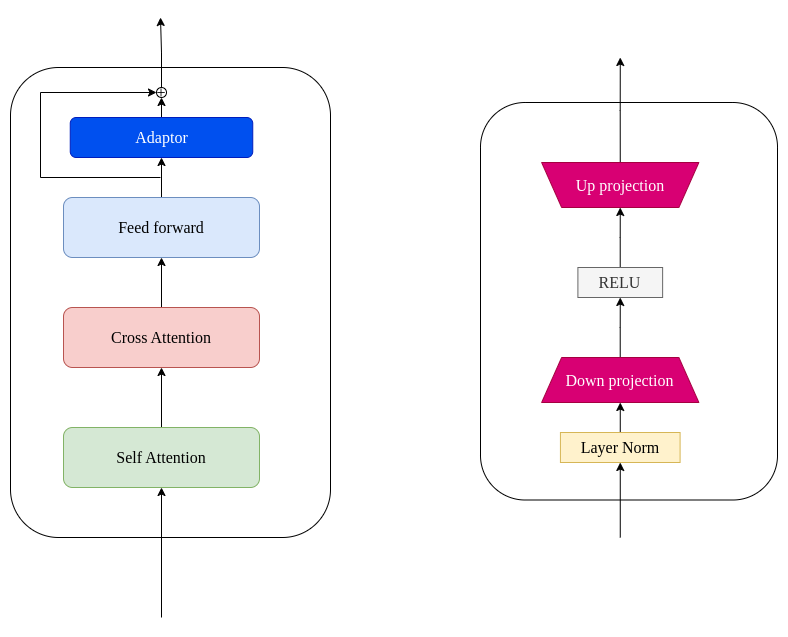

The diagram above was exported from draw.io. Its source (the exported page's mxGraphModel, read from the mxfile embedded in the PNG):
<mxGraphModel dx="2776" dy="1084" grid="1" gridSize="10" guides="1" tooltips="1" connect="1" arrows="1" fold="1" page="1" pageScale="1" pageWidth="827" pageHeight="1169" math="0" shadow="0">
  <root>
    <mxCell id="0" />
    <mxCell id="1" parent="0" />
    <mxCell id="2" value="" style="rounded=1;whiteSpace=wrap;html=1;fontSize=16;fontFamily=Times New Roman;" vertex="1" parent="1">
      <mxGeometry x="-240" y="1010" width="320" height="470" as="geometry" />
    </mxCell>
    <mxCell id="3" style="edgeStyle=orthogonalEdgeStyle;rounded=0;orthogonalLoop=1;jettySize=auto;html=1;entryX=0.5;entryY=1;entryDx=0;entryDy=0;fontSize=16;fontFamily=Times New Roman;" edge="1" source="4" target="6" parent="1">
      <mxGeometry relative="1" as="geometry" />
    </mxCell>
    <mxCell id="4" value="Self Attention" style="rounded=1;whiteSpace=wrap;html=1;fillColor=#d5e8d4;strokeColor=#82b366;fontSize=16;fontFamily=Times New Roman;" vertex="1" parent="1">
      <mxGeometry x="-187" y="1370" width="196" height="60" as="geometry" />
    </mxCell>
    <mxCell id="5" style="edgeStyle=orthogonalEdgeStyle;rounded=0;orthogonalLoop=1;jettySize=auto;html=1;entryX=0.5;entryY=1;entryDx=0;entryDy=0;fontSize=16;fontFamily=Times New Roman;" edge="1" source="6" target="8" parent="1">
      <mxGeometry relative="1" as="geometry" />
    </mxCell>
    <mxCell id="6" value="Cross Attention" style="rounded=1;whiteSpace=wrap;html=1;fillColor=#f8cecc;strokeColor=#b85450;fontSize=16;fontFamily=Times New Roman;" vertex="1" parent="1">
      <mxGeometry x="-187" y="1250" width="196" height="60" as="geometry" />
    </mxCell>
    <mxCell id="7" style="edgeStyle=orthogonalEdgeStyle;rounded=0;orthogonalLoop=1;jettySize=auto;html=1;entryX=0.5;entryY=1;entryDx=0;entryDy=0;fontSize=16;fontFamily=Times New Roman;" edge="1" source="8" target="11" parent="1">
      <mxGeometry relative="1" as="geometry" />
    </mxCell>
    <mxCell id="8" value="Feed forward" style="rounded=1;whiteSpace=wrap;html=1;fillColor=#dae8fc;strokeColor=#6c8ebf;fontSize=16;fontFamily=Times New Roman;" vertex="1" parent="1">
      <mxGeometry x="-187" y="1140" width="196" height="60" as="geometry" />
    </mxCell>
    <mxCell id="9" value="" style="endArrow=classic;html=1;rounded=0;entryX=0.5;entryY=1;entryDx=0;entryDy=0;fontSize=16;fontFamily=Times New Roman;" edge="1" target="4" parent="1">
      <mxGeometry width="50" height="50" relative="1" as="geometry">
        <mxPoint x="-89" y="1560" as="sourcePoint" />
        <mxPoint x="-59" y="1280" as="targetPoint" />
      </mxGeometry>
    </mxCell>
    <mxCell id="10" style="edgeStyle=orthogonalEdgeStyle;rounded=0;orthogonalLoop=1;jettySize=auto;html=1;entryX=0.5;entryY=1;entryDx=0;entryDy=0;fontSize=16;fontFamily=Times New Roman;" edge="1" source="11" target="13" parent="1">
      <mxGeometry relative="1" as="geometry" />
    </mxCell>
    <mxCell id="11" value="Adaptor" style="rounded=1;whiteSpace=wrap;html=1;fillColor=#0050ef;strokeColor=#001DBC;fontColor=#ffffff;fontSize=16;fontFamily=Times New Roman;" vertex="1" parent="1">
      <mxGeometry x="-180.25" y="1060" width="182.5" height="40" as="geometry" />
    </mxCell>
    <mxCell id="12" style="edgeStyle=orthogonalEdgeStyle;rounded=0;orthogonalLoop=1;jettySize=auto;html=1;fontSize=16;fontFamily=Times New Roman;" edge="1" source="13" parent="1">
      <mxGeometry relative="1" as="geometry">
        <mxPoint x="-90" y="960" as="targetPoint" />
      </mxGeometry>
    </mxCell>
    <mxCell id="13" value="+" style="ellipse;whiteSpace=wrap;html=1;aspect=fixed;fontSize=16;fontFamily=Times New Roman;" vertex="1" parent="1">
      <mxGeometry x="-94" y="1030" width="10" height="10" as="geometry" />
    </mxCell>
    <mxCell id="14" value="" style="endArrow=classic;html=1;rounded=0;entryX=0;entryY=0.5;entryDx=0;entryDy=0;fontSize=16;fontFamily=Times New Roman;" edge="1" target="13" parent="1">
      <mxGeometry width="50" height="50" relative="1" as="geometry">
        <mxPoint x="-90" y="1120" as="sourcePoint" />
        <mxPoint x="-90" y="1140" as="targetPoint" />
        <Array as="points">
          <mxPoint x="-210" y="1120" />
          <mxPoint x="-210" y="1035" />
        </Array>
      </mxGeometry>
    </mxCell>
    <mxCell id="15" value="" style="group" vertex="1" connectable="0" parent="1">
      <mxGeometry x="230" y="1000" width="297" height="480" as="geometry" />
    </mxCell>
    <mxCell id="16" value="" style="rounded=1;whiteSpace=wrap;html=1;fontSize=16;fontFamily=Times New Roman;" vertex="1" parent="15">
      <mxGeometry y="45.00000000000001" width="297" height="397.5" as="geometry" />
    </mxCell>
    <mxCell id="17" style="edgeStyle=orthogonalEdgeStyle;rounded=0;orthogonalLoop=1;jettySize=auto;html=1;entryX=0.5;entryY=1;entryDx=0;entryDy=0;fontSize=16;fontFamily=Times New Roman;" edge="1" parent="15" source="18" target="20">
      <mxGeometry relative="1" as="geometry" />
    </mxCell>
    <mxCell id="18" value="Down projection" style="shape=trapezoid;perimeter=trapezoidPerimeter;whiteSpace=wrap;html=1;fixedSize=1;fillColor=#d80073;fontColor=#ffffff;strokeColor=#A50040;fontSize=16;fontFamily=Times New Roman;" vertex="1" parent="15">
      <mxGeometry x="61.14705882352939" y="300" width="157.23529411764702" height="45.00000000000001" as="geometry" />
    </mxCell>
    <mxCell id="19" style="edgeStyle=orthogonalEdgeStyle;rounded=0;orthogonalLoop=1;jettySize=auto;html=1;fontSize=16;fontFamily=Times New Roman;" edge="1" parent="15" source="20" target="22">
      <mxGeometry relative="1" as="geometry" />
    </mxCell>
    <mxCell id="20" value="RELU" style="rounded=0;whiteSpace=wrap;html=1;fillColor=#f5f5f5;strokeColor=#666666;fontColor=#333333;fontSize=16;fontFamily=Times New Roman;" vertex="1" parent="15">
      <mxGeometry x="97.39852941176467" y="210" width="84.73235294117646" height="30" as="geometry" />
    </mxCell>
    <mxCell id="21" style="edgeStyle=orthogonalEdgeStyle;rounded=0;orthogonalLoop=1;jettySize=auto;html=1;fontSize=16;fontFamily=Times New Roman;" edge="1" parent="15" source="22">
      <mxGeometry relative="1" as="geometry">
        <mxPoint x="139.7647058823529" as="targetPoint" />
      </mxGeometry>
    </mxCell>
    <mxCell id="22" value="" style="shape=trapezoid;perimeter=trapezoidPerimeter;whiteSpace=wrap;html=1;fixedSize=1;rotation=-180;fillColor=#d80073;fontColor=#ffffff;strokeColor=#A50040;fontSize=16;fontFamily=Times New Roman;" vertex="1" parent="15">
      <mxGeometry x="61.14705882352939" y="105" width="157.23529411764702" height="45.00000000000001" as="geometry" />
    </mxCell>
    <mxCell id="23" value="" style="endArrow=classic;html=1;rounded=0;entryX=0.5;entryY=1;entryDx=0;entryDy=0;fontSize=16;fontFamily=Times New Roman;" edge="1" parent="15" source="26" target="18">
      <mxGeometry width="50" height="50" relative="1" as="geometry">
        <mxPoint x="139.7647058823529" y="450" as="sourcePoint" />
        <mxPoint x="78.61764705882351" y="232.5" as="targetPoint" />
      </mxGeometry>
    </mxCell>
    <mxCell id="24" value="&lt;font style=&quot;font-size: 16px;&quot; color=&quot;#ffffff&quot;&gt;Up projection&lt;/font&gt;" style="text;html=1;align=center;verticalAlign=middle;whiteSpace=wrap;rounded=0;fontSize=16;fontFamily=Times New Roman;" vertex="1" parent="15">
      <mxGeometry x="91.7205882352941" y="116.25" width="96.08823529411761" height="22.500000000000004" as="geometry" />
    </mxCell>
    <mxCell id="25" value="" style="endArrow=classic;html=1;rounded=0;entryX=0.5;entryY=1;entryDx=0;entryDy=0;fontSize=16;fontFamily=Times New Roman;" edge="1" parent="15" target="26">
      <mxGeometry width="50" height="50" relative="1" as="geometry">
        <mxPoint x="139.7647058823529" y="480" as="sourcePoint" />
        <mxPoint x="139.7647058823529" y="345.00000000000006" as="targetPoint" />
      </mxGeometry>
    </mxCell>
    <mxCell id="26" value="Layer Norm" style="rounded=0;whiteSpace=wrap;html=1;fillColor=#fff2cc;strokeColor=#d6b656;fontSize=16;fontFamily=Times New Roman;" vertex="1" parent="15">
      <mxGeometry x="79.92794117647057" y="375.00000000000006" width="119.67352941176466" height="30" as="geometry" />
    </mxCell>
  </root>
</mxGraphModel>